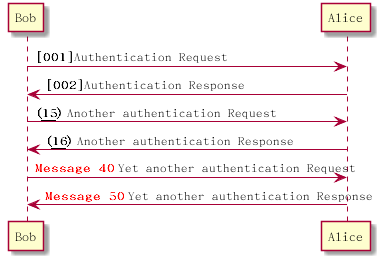

The diagram above was rendered by PlantUML. Its source (embedded in the PNG):
@startuml auto_number_html
autonumber "<b>[000]"
Bob -> Alice : Authentication Request
Bob <- Alice : Authentication Response
autonumber 15 "<b>(<u>##</u>)"
Bob -> Alice : Another authentication Request
Bob <- Alice : Another authentication Response
autonumber 40 10 "<font color=red><b>Message 0 "
Bob -> Alice : Yet another authentication Request
Bob <- Alice : Yet another authentication Response
@enduml